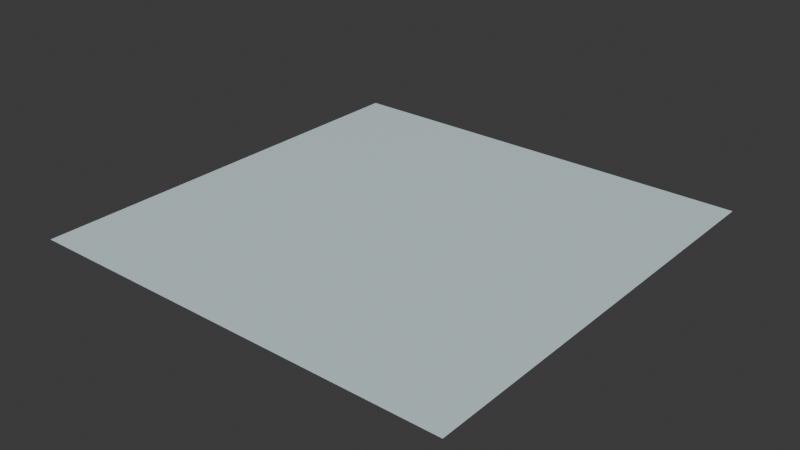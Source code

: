 # Source: spring-time.blend  (saved by Blender 4.2.66; exported with 4.5.12 LTS)
import bpy
from mathutils import Matrix  # noqa: F401  (used for matrix-valued properties, if any)

bpy.ops.wm.read_factory_settings(use_empty=True)
scene = bpy.context.scene
scene.name = 'Scene'

# ---- images (referenced by path relative to the original .blend; pixels are not part of the script)
import os
ASSET_DIR = os.environ.get("B2B_ASSET_DIR", "")  # directory of the original .blend (textures are referenced by path, not embedded)
HERE = os.path.dirname(os.path.abspath(__file__))  # packed textures are extracted next to this script under _unpacked/

def load_image(name, relpath, width, height, colorspace="sRGB"):
    """Load a texture the original file referenced (path relative to the .blend, or extracted next to this script)."""
    p = next((c for c in (os.path.join(HERE, relpath), os.path.join(ASSET_DIR, relpath)) if relpath and os.path.exists(c)), "")
    if p:
        img = bpy.data.images.load(p, check_existing=True)
        img.name = name
    else:  # same state as the original file: an image datablock whose file is absent (Cycles renders it pink)
        img = bpy.data.images.new(name, width, height)
        img.source = "FILE"
        img.filepath = "//" + (relpath or name)
    img.colorspace_settings.name = colorspace
    return img
img_base = load_image('base', '_unpacked/base.47134147.png', 720, 599, 'sRGB')

# ---- materials (node trees are filled in below, after node groups)
mat_spring_time = bpy.data.materials.new('spring-time')

# ---- material node trees
mat_spring_time.use_nodes = True; mat_spring_time.node_tree.nodes.clear()
_N = mat_spring_time.node_tree.nodes; _L = mat_spring_time.node_tree.links
n0 = _N.new('ShaderNodeBsdfPrincipled'); n0.name = 'Principled BSDF'; n0.location = (10, 300)
n1 = _N.new('ShaderNodeOutputMaterial'); n1.name = 'Material Output'; n1.location = (300, 300)
n2 = _N.new('ShaderNodeTexImage'); n2.name = 'Image Texture'; n2.location = (-440, 210)
n2.label = 'BASE COLOR'
n2.image = img_base
_L.new(n0.outputs[0], n1.inputs[0])
_L.new(n2.outputs[0], n0.inputs[0])
n1.is_active_output = True

# ---- world
world_world = bpy.data.worlds.new('World'); scene.world = world_world
world_world.use_nodes = True; world_world.node_tree.nodes.clear()
_N = world_world.node_tree.nodes; _L = world_world.node_tree.links
n0 = _N.new('ShaderNodeOutputWorld'); n0.name = 'World Output'; n0.location = (300, 300)
n1 = _N.new('ShaderNodeBackground'); n1.name = 'Background'; n1.location = (10, 300)
n1.inputs[0].default_value = (0.05088, 0.05088, 0.05088, 1.0)
_L.new(n1.outputs[0], n0.inputs[0])
n0.is_active_output = True
world_world.color = (0.05088, 0.05088, 0.05088)
world_world.sun_shadow_jitter_overblur = 0.0

# ---- meshes
me_plane = bpy.data.meshes.new('Plane')
me_plane.from_pydata([(-1.0, 1.0, 0.0), (-1.0, -1.0, 0.0), (1.0, 1.0, 0.0), (1.0, -1.0, 0.0)], [], [(0, 1, 2), (1, 3, 2)])
_uv = me_plane.uv_layers.new(name='UVMap')
_uv.uv.foreach_set('vector', [0.0, 1.0, 0.0, 0.0, 1.0, 1.0, 0.0, 0.0, 1.0, 0.0, 1.0, 1.0])
me_plane.materials.append(mat_spring_time)
me_plane.update()
me_plane.normals_split_custom_set([tuple(v) for v in zip(*[iter([0.0, 0.0, 1.0, 0.0, 0.0, 1.0, 0.0, 0.0, 1.0, 0.0, 0.0, 1.0, 0.0, 0.0, 1.0, 0.0, 0.0, 1.0])] * 3)])

# ---- objects
ob_spring_time = bpy.data.objects.new('spring-time', me_plane)

# ---- transforms, parenting, visibility, modifiers, constraints
ob_spring_time.location = (0.0, 0.0, 0.0)
ob_spring_time.rotation_mode = 'QUATERNION'
ob_spring_time.rotation_quaternion = (1.0, 0.0, 0.0, 0.0)

# ---- collection membership
scene.collection.objects.link(ob_spring_time)

# ---- scene / render settings (as saved in the file)
scene.frame_start = 1; scene.frame_end = 250; scene.frame_set(1)
scene.render.engine = 'BLENDER_EEVEE_NEXT'
bpy.context.view_layer.update()

# ---- added for rendering (the .blend has no active camera and no usable light): camera, sun
cam_auto = bpy.data.cameras.new('AutoCamera')
cam_auto.lens = 50.0
cam_auto.sensor_width = 36.0
cam_auto.clip_end = 1000.0
ob_auto_camera = bpy.data.objects.new('AutoCamera', cam_auto)
scene.collection.objects.link(ob_auto_camera)
ob_auto_camera.location = (2.61693, -3.14032, 2.09354)
ob_auto_camera.rotation_euler = (1.09748, -7.21219e-08, 0.694738)
scene.camera = ob_auto_camera
light_auto_sun = bpy.data.lights.new('AutoSun', 'SUN')
light_auto_sun.energy = 3.0
light_auto_sun.angle = 0.0523599
ob_auto_sun = bpy.data.objects.new('AutoSun', light_auto_sun)
scene.collection.objects.link(ob_auto_sun)
ob_auto_sun.rotation_euler = (0.872665, 0.174533, 0.523599)
bpy.context.view_layer.update()
